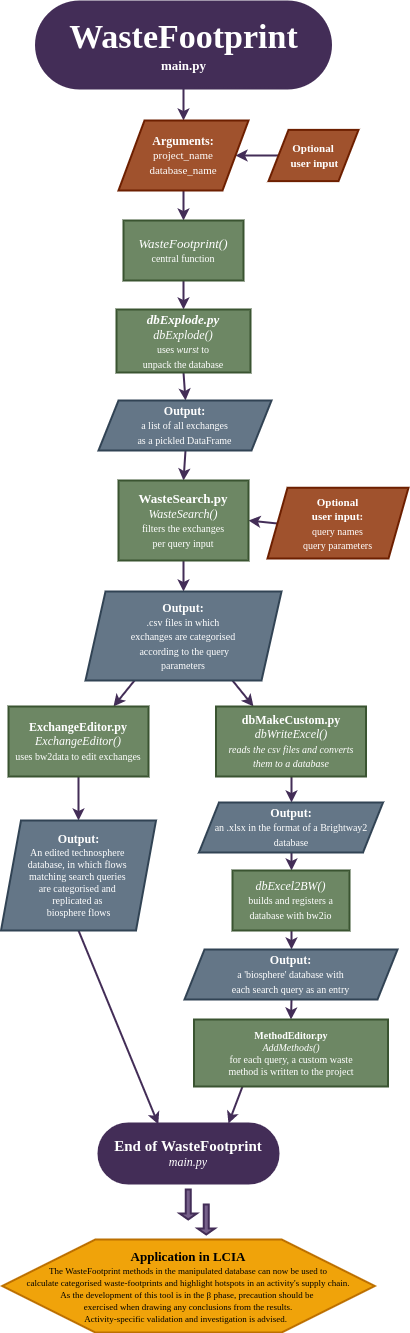

The diagram above was exported from draw.io. Its source (the exported page's mxGraphModel, read from the mxfile embedded in the PNG):
<mxGraphModel dx="874" dy="800" grid="0" gridSize="10" guides="1" tooltips="1" connect="1" arrows="1" fold="1" page="1" pageScale="1" pageWidth="550" pageHeight="1400" background="none" math="0" shadow="0">
  <root>
    <mxCell id="0" />
    <mxCell id="1" parent="0" />
    <mxCell id="7" style="edgeStyle=none;html=1;exitX=0;exitY=0.5;exitDx=0;exitDy=0;entryX=1;entryY=0.5;entryDx=0;entryDy=0;rounded=0;snapToPoint=1;comic=0;fillColor=#76608a;strokeColor=#432D57;labelBackgroundColor=none;strokeWidth=2;spacing=5;fontFamily=Lucida Console;" parent="1" source="2" target="6" edge="1">
      <mxGeometry relative="1" as="geometry">
        <mxPoint x="390" y="99" as="targetPoint" />
      </mxGeometry>
    </mxCell>
    <mxCell id="2" value="&lt;font style=&quot;font-size: 11px;&quot;&gt;&lt;b&gt;Optional&lt;br&gt;&amp;nbsp;user input&lt;/b&gt;&lt;/font&gt;" style="shape=parallelogram;perimeter=parallelogramPerimeter;whiteSpace=wrap;html=1;fixedSize=1;rounded=0;snapToPoint=1;comic=0;fillColor=#a0522d;strokeColor=#6D1F00;fontColor=#ffffff;labelBackgroundColor=none;strokeWidth=2;spacing=5;fontFamily=Lucida Console;" parent="1" vertex="1">
      <mxGeometry x="355" y="148.38" width="90" height="51.25" as="geometry" />
    </mxCell>
    <mxCell id="29" value="" style="edgeStyle=none;html=1;rounded=0;snapToPoint=1;comic=0;fillColor=#76608a;strokeColor=#432D57;labelBackgroundColor=none;strokeWidth=2;spacing=5;fontFamily=Lucida Console;" parent="1" source="3" target="6" edge="1">
      <mxGeometry relative="1" as="geometry" />
    </mxCell>
    <mxCell id="3" value="&lt;b style=&quot;font-size: 34px;&quot;&gt;&lt;font style=&quot;font-size: 34px;&quot;&gt;WasteFootprint&lt;/font&gt;&lt;br&gt;&lt;/b&gt;&lt;b&gt;&lt;font style=&quot;font-size: 13px;&quot;&gt;main.py&lt;/font&gt;&lt;/b&gt;" style="html=1;dashed=0;whitespace=wrap;shape=mxgraph.dfd.start;rounded=0;snapToPoint=1;comic=0;fillColor=#432D57;strokeColor=#432D57;fontColor=#ffffff;labelBackgroundColor=none;strokeWidth=2;whiteSpace=wrap;spacing=5;fontFamily=Lucida Console;" parent="1" vertex="1">
      <mxGeometry x="122.5" y="20" width="295" height="87" as="geometry" />
    </mxCell>
    <mxCell id="22" value="" style="edgeStyle=none;html=1;rounded=0;snapToPoint=1;comic=0;fillColor=#76608a;strokeColor=#432D57;labelBackgroundColor=none;strokeWidth=2;spacing=5;fontFamily=Lucida Console;" parent="1" source="6" target="14" edge="1">
      <mxGeometry relative="1" as="geometry" />
    </mxCell>
    <mxCell id="6" value="&lt;b&gt;Arguments:&lt;br&gt;&lt;/b&gt;&lt;font style=&quot;font-size: 11px;&quot;&gt;project_name&lt;br style=&quot;font-size: 11px;&quot;&gt;database_name&lt;/font&gt;" style="shape=parallelogram;perimeter=parallelogramPerimeter;whiteSpace=wrap;html=1;dashed=0;rounded=0;snapToPoint=1;comic=0;fillColor=#a0522d;strokeColor=#6D1F00;fontColor=#ffffff;labelBackgroundColor=none;strokeWidth=2;spacing=5;fontFamily=Lucida Console;" parent="1" vertex="1">
      <mxGeometry x="205" y="139" width="130" height="70" as="geometry" />
    </mxCell>
    <mxCell id="21" value="" style="edgeStyle=none;html=1;rounded=0;snapToPoint=1;comic=0;fillColor=#76608a;strokeColor=#432D57;labelBackgroundColor=none;strokeWidth=2;spacing=5;fontFamily=Lucida Console;" parent="1" source="14" target="20" edge="1">
      <mxGeometry relative="1" as="geometry" />
    </mxCell>
    <mxCell id="14" value="&lt;i style=&quot;font-size: 13px;&quot;&gt;WasteFootprint()&lt;br&gt;&lt;/i&gt;&lt;font style=&quot;font-size: 10px;&quot;&gt;central function&lt;/font&gt;" style="whiteSpace=wrap;html=1;rounded=0;snapToPoint=1;comic=0;fillColor=#6d8764;strokeColor=#3A5431;fontColor=#ffffff;labelBackgroundColor=none;strokeWidth=2;spacing=5;fontFamily=Lucida Console;" parent="1" vertex="1">
      <mxGeometry x="210" y="239" width="120" height="60" as="geometry" />
    </mxCell>
    <mxCell id="28" value="" style="edgeStyle=none;html=1;rounded=0;snapToPoint=1;comic=0;fillColor=#76608a;strokeColor=#432D57;labelBackgroundColor=none;strokeWidth=2;spacing=5;fontFamily=Lucida Console;" parent="1" source="15" target="26" edge="1">
      <mxGeometry relative="1" as="geometry" />
    </mxCell>
    <mxCell id="15" value="&lt;b style=&quot;font-size: 11px;&quot;&gt;Optional &lt;br&gt;user input:&lt;br&gt;&lt;/b&gt;&lt;font style=&quot;font-size: 10px;&quot;&gt;query names&lt;br&gt;query parameters&lt;/font&gt;" style="shape=parallelogram;perimeter=parallelogramPerimeter;whiteSpace=wrap;html=1;fixedSize=1;rounded=0;snapToPoint=1;comic=0;fillColor=#a0522d;strokeColor=#6D1F00;fontColor=#ffffff;labelBackgroundColor=none;strokeWidth=2;spacing=5;fontFamily=Lucida Console;" parent="1" vertex="1">
      <mxGeometry x="354" y="506.25" width="141" height="70.75" as="geometry" />
    </mxCell>
    <mxCell id="25" value="" style="edgeStyle=none;html=1;rounded=0;snapToPoint=1;comic=0;fillColor=#76608a;strokeColor=#432D57;labelBackgroundColor=none;strokeWidth=2;spacing=5;fontFamily=Lucida Console;" parent="1" source="20" target="24" edge="1">
      <mxGeometry relative="1" as="geometry" />
    </mxCell>
    <mxCell id="20" value="&lt;i&gt;&lt;b&gt;&lt;font style=&quot;font-size: 13px;&quot;&gt;dbExplode.py&lt;/font&gt;&lt;/b&gt;&lt;br&gt;dbExplode()&lt;br&gt;&lt;/i&gt;&lt;font style=&quot;font-size: 10px;&quot;&gt;uses &lt;i&gt;wurst&lt;/i&gt; to&lt;br&gt;unpack the database&lt;/font&gt;" style="whiteSpace=wrap;html=1;rounded=0;snapToPoint=1;comic=0;fillColor=#6d8764;strokeColor=#3A5431;fontColor=#ffffff;labelBackgroundColor=none;strokeWidth=2;spacing=5;fontFamily=Lucida Console;" parent="1" vertex="1">
      <mxGeometry x="203" y="328" width="134" height="63" as="geometry" />
    </mxCell>
    <mxCell id="27" value="" style="edgeStyle=none;html=1;rounded=0;snapToPoint=1;comic=0;fillColor=#76608a;strokeColor=#432D57;labelBackgroundColor=none;strokeWidth=2;spacing=5;fontFamily=Lucida Console;" parent="1" source="24" target="26" edge="1">
      <mxGeometry relative="1" as="geometry" />
    </mxCell>
    <mxCell id="24" value="&lt;b&gt;Output:&lt;/b&gt;&lt;br&gt;&lt;font style=&quot;font-size: 10px;&quot;&gt;a list of all exchanges&lt;br&gt;as a pickled DataFrame&lt;/font&gt;" style="shape=parallelogram;perimeter=parallelogramPerimeter;whiteSpace=wrap;html=1;fixedSize=1;rounded=0;snapToPoint=1;comic=0;fillColor=#647687;strokeColor=#314354;fontColor=#ffffff;labelBackgroundColor=none;strokeWidth=2;spacing=5;fontFamily=Lucida Console;" parent="1" vertex="1">
      <mxGeometry x="185" y="419" width="173" height="50" as="geometry" />
    </mxCell>
    <mxCell id="31" value="" style="edgeStyle=none;html=1;rounded=0;snapToPoint=1;comic=0;fillColor=#76608a;strokeColor=#432D57;labelBackgroundColor=none;strokeWidth=2;spacing=5;fontFamily=Lucida Console;" parent="1" source="26" target="30" edge="1">
      <mxGeometry relative="1" as="geometry" />
    </mxCell>
    <mxCell id="26" value="&lt;font style=&quot;font-size: 13px;&quot;&gt;&lt;b&gt;WasteSearch.py&lt;/b&gt;&lt;br&gt;&lt;/font&gt;&lt;i&gt;WasteSearch()&lt;br&gt;&lt;/i&gt;&lt;font style=&quot;font-size: 10px;&quot;&gt;filters the exchanges&lt;br&gt;per query input&lt;/font&gt;" style="whiteSpace=wrap;html=1;rounded=0;snapToPoint=1;comic=0;fillColor=#6d8764;strokeColor=#3A5431;fontColor=#ffffff;labelBackgroundColor=none;strokeWidth=2;spacing=5;fontFamily=Lucida Console;" parent="1" vertex="1">
      <mxGeometry x="205" y="499" width="130" height="80" as="geometry" />
    </mxCell>
    <mxCell id="56" style="edgeStyle=none;html=1;entryX=0.25;entryY=0;entryDx=0;entryDy=0;fontSize=13;rounded=0;snapToPoint=1;comic=0;fillColor=#76608a;strokeColor=#432D57;labelBackgroundColor=none;strokeWidth=2;spacing=5;fontFamily=Lucida Console;" parent="1" source="30" target="34" edge="1">
      <mxGeometry relative="1" as="geometry" />
    </mxCell>
    <mxCell id="57" style="edgeStyle=none;html=1;fontSize=13;rounded=0;snapToPoint=1;comic=0;fillColor=#76608a;strokeColor=#432D57;labelBackgroundColor=none;strokeWidth=2;spacing=5;fontFamily=Lucida Console;" parent="1" source="30" target="44" edge="1">
      <mxGeometry relative="1" as="geometry" />
    </mxCell>
    <mxCell id="30" value="&lt;b&gt;Output:&lt;br&gt;&lt;/b&gt;&lt;font style=&quot;font-size: 10px;&quot;&gt;.csv files in which&lt;br&gt;exchanges are categorised&lt;br&gt;&amp;nbsp;according to the query&lt;br&gt;parameters&lt;/font&gt;" style="shape=parallelogram;perimeter=parallelogramPerimeter;whiteSpace=wrap;html=1;fixedSize=1;rounded=0;snapToPoint=1;comic=0;fillColor=#647687;strokeColor=#314354;fontColor=#ffffff;labelBackgroundColor=none;strokeWidth=2;spacing=5;fontFamily=Lucida Console;" parent="1" vertex="1">
      <mxGeometry x="172" y="610" width="196" height="89" as="geometry" />
    </mxCell>
    <mxCell id="39" value="" style="edgeStyle=none;html=1;rounded=0;snapToPoint=1;comic=0;fillColor=#76608a;strokeColor=#432D57;labelBackgroundColor=none;strokeWidth=2;spacing=5;fontFamily=Lucida Console;" parent="1" source="34" target="38" edge="1">
      <mxGeometry relative="1" as="geometry" />
    </mxCell>
    <mxCell id="34" value="&lt;b&gt;dbMakeCustom.py&lt;br&gt;&lt;/b&gt;&lt;i&gt;dbWriteExcel()&lt;br&gt;&lt;font style=&quot;font-size: 10px;&quot;&gt;reads the csv files and converts them to a database&lt;/font&gt;&lt;br&gt;&lt;/i&gt;" style="whiteSpace=wrap;movable=1;resizable=1;rotatable=1;deletable=1;editable=1;connectable=1;html=1;rounded=0;snapToPoint=1;comic=0;fillColor=#6d8764;strokeColor=#3A5431;fontColor=#ffffff;labelBackgroundColor=none;strokeWidth=2;spacing=5;fontFamily=Lucida Console;" parent="1" vertex="1">
      <mxGeometry x="302.5" y="725" width="150" height="70" as="geometry" />
    </mxCell>
    <mxCell id="41" value="" style="edgeStyle=none;html=1;rounded=0;snapToPoint=1;comic=0;fillColor=#76608a;strokeColor=#432D57;labelBackgroundColor=none;strokeWidth=2;spacing=5;fontFamily=Lucida Console;" parent="1" source="38" target="40" edge="1">
      <mxGeometry relative="1" as="geometry" />
    </mxCell>
    <mxCell id="38" value="&lt;b&gt;Output:&lt;br&gt;&lt;/b&gt;&lt;font style=&quot;font-size: 10px;&quot;&gt;an .xlsx in the format of a Brightway2 database&lt;/font&gt;" style="shape=parallelogram;perimeter=parallelogramPerimeter;whiteSpace=wrap;html=1;fixedSize=1;rounded=0;snapToPoint=1;comic=0;fillColor=#647687;strokeColor=#314354;fontColor=#ffffff;labelBackgroundColor=none;strokeWidth=2;spacing=5;fontFamily=Lucida Console;" parent="1" vertex="1">
      <mxGeometry x="285.5" y="821" width="184" height="50" as="geometry" />
    </mxCell>
    <mxCell id="43" value="" style="edgeStyle=none;html=1;rounded=0;snapToPoint=1;comic=0;fillColor=#76608a;strokeColor=#432D57;labelBackgroundColor=none;strokeWidth=2;spacing=5;fontFamily=Lucida Console;" parent="1" source="40" target="42" edge="1">
      <mxGeometry relative="1" as="geometry" />
    </mxCell>
    <mxCell id="40" value="&lt;i&gt;dbExcel2BW()&lt;/i&gt;&lt;br&gt;&lt;font style=&quot;font-size: 10px;&quot;&gt;builds and registers a database with bw2io&lt;/font&gt;" style="whiteSpace=wrap;html=1;rounded=0;snapToPoint=1;comic=0;fillColor=#6d8764;strokeColor=#3A5431;fontColor=#ffffff;labelBackgroundColor=none;strokeWidth=2;spacing=5;fontFamily=Lucida Console;" parent="1" vertex="1">
      <mxGeometry x="319" y="889" width="117" height="60" as="geometry" />
    </mxCell>
    <mxCell id="54" value="" style="edgeStyle=none;html=1;entryX=0.5;entryY=0;entryDx=0;entryDy=0;rounded=0;snapToPoint=1;comic=0;fillColor=#76608a;strokeColor=#432D57;labelBackgroundColor=none;strokeWidth=2;spacing=5;fontFamily=Lucida Console;" parent="1" source="42" target="64" edge="1">
      <mxGeometry relative="1" as="geometry">
        <mxPoint x="373.5" y="1045" as="targetPoint" />
      </mxGeometry>
    </mxCell>
    <mxCell id="42" value="&lt;b&gt;Output:&lt;br&gt;&lt;/b&gt;&lt;font style=&quot;font-size: 10px;&quot;&gt;a 'biosphere' database with &lt;br&gt;each search query as an entry&lt;/font&gt;" style="shape=parallelogram;perimeter=parallelogramPerimeter;whiteSpace=wrap;html=1;fixedSize=1;rounded=0;snapToPoint=1;comic=0;fillColor=#647687;strokeColor=#314354;fontColor=#ffffff;labelBackgroundColor=none;strokeWidth=2;spacing=5;fontFamily=Lucida Console;" parent="1" vertex="1">
      <mxGeometry x="271" y="968" width="213" height="50" as="geometry" />
    </mxCell>
    <mxCell id="48" value="" style="edgeStyle=none;html=1;rounded=0;snapToPoint=1;comic=0;fillColor=#76608a;strokeColor=#432D57;labelBackgroundColor=none;strokeWidth=2;spacing=5;fontFamily=Lucida Console;" parent="1" source="44" target="47" edge="1">
      <mxGeometry relative="1" as="geometry" />
    </mxCell>
    <mxCell id="44" value="&lt;b&gt;ExchangeEditor.py&lt;br&gt;&lt;/b&gt;&lt;i&gt;ExchangeEditor()&lt;br&gt;&lt;/i&gt;&lt;font style=&quot;font-size: 10px;&quot;&gt;uses bw2data to edit exchanges&lt;/font&gt;" style="rounded=0;whiteSpace=wrap;html=1;snapToPoint=1;comic=0;fillColor=#6d8764;strokeColor=#3A5431;fontColor=#ffffff;labelBackgroundColor=none;strokeWidth=2;spacing=5;fontFamily=Lucida Console;" parent="1" vertex="1">
      <mxGeometry x="95" y="725" width="140" height="70" as="geometry" />
    </mxCell>
    <mxCell id="55" value="" style="edgeStyle=none;html=1;rounded=0;snapToPoint=1;comic=0;fillColor=#76608a;strokeColor=#432D57;labelBackgroundColor=none;strokeWidth=2;spacing=5;fontFamily=Lucida Console;entryX=0.332;entryY=0.013;entryDx=0;entryDy=0;entryPerimeter=0;" parent="1" source="47" target="51" edge="1">
      <mxGeometry relative="1" as="geometry">
        <mxPoint x="243" y="1137" as="targetPoint" />
      </mxGeometry>
    </mxCell>
    <mxCell id="47" value="&lt;b&gt;Output:&lt;/b&gt;&lt;br&gt;&lt;div style=&quot;font-size: 10px;&quot;&gt;&lt;span style=&quot;&quot;&gt;&lt;font style=&quot;font-size: 10px;&quot;&gt;An edited technosphere&amp;nbsp;&lt;/font&gt;&lt;/span&gt;&lt;/div&gt;&lt;div style=&quot;font-size: 10px;&quot;&gt;&lt;span style=&quot;&quot;&gt;&lt;font style=&quot;font-size: 10px;&quot;&gt;database, in which flows&amp;nbsp;&lt;/font&gt;&lt;/span&gt;&lt;/div&gt;&lt;div style=&quot;font-size: 10px;&quot;&gt;&lt;span style=&quot;&quot;&gt;&lt;font style=&quot;font-size: 10px;&quot;&gt;matching search queries&amp;nbsp;&lt;/font&gt;&lt;/span&gt;&lt;/div&gt;&lt;div style=&quot;font-size: 10px;&quot;&gt;&lt;span style=&quot;&quot;&gt;&lt;font style=&quot;font-size: 10px;&quot;&gt;are categorised and&amp;nbsp;&lt;/font&gt;&lt;/span&gt;&lt;/div&gt;&lt;div style=&quot;font-size: 10px;&quot;&gt;&lt;span style=&quot;&quot;&gt;&lt;font style=&quot;font-size: 10px;&quot;&gt;replicated&amp;nbsp;as&amp;nbsp;&lt;/font&gt;&lt;/span&gt;&lt;/div&gt;&lt;div style=&quot;font-size: 10px;&quot;&gt;&lt;span style=&quot;&quot;&gt;&lt;font style=&quot;font-size: 10px;&quot;&gt;biosphere flows&lt;/font&gt;&lt;/span&gt;&lt;/div&gt;" style="shape=parallelogram;perimeter=parallelogramPerimeter;whiteSpace=wrap;html=1;fixedSize=1;rounded=0;snapToPoint=1;comic=0;fillColor=#647687;strokeColor=#314354;fontColor=#ffffff;labelBackgroundColor=none;strokeWidth=2;spacing=5;fontFamily=Lucida Console;" parent="1" vertex="1">
      <mxGeometry x="87.5" y="839" width="155" height="110" as="geometry" />
    </mxCell>
    <mxCell id="51" value="&lt;font style=&quot;font-size: 15px;&quot;&gt;&lt;b&gt;End of&amp;nbsp;WasteFootprint&lt;/b&gt;&lt;br&gt;&lt;/font&gt;&lt;i&gt;main.py&lt;/i&gt;" style="html=1;dashed=0;whitespace=wrap;shape=mxgraph.dfd.start;rounded=0;snapToPoint=1;comic=0;fillColor=#432D57;strokeColor=#432D57;fontColor=#ffffff;labelBackgroundColor=none;strokeWidth=2;whiteSpace=wrap;spacing=5;fontFamily=Lucida Console;" parent="1" vertex="1">
      <mxGeometry x="185" y="1142" width="180" height="60" as="geometry" />
    </mxCell>
    <mxCell id="59" value="" style="shape=singleArrow;direction=south;whiteSpace=wrap;html=1;fontSize=10;rounded=0;snapToPoint=1;comic=0;fillColor=#76608a;strokeColor=#432D57;fontColor=#ffffff;labelBackgroundColor=none;strokeWidth=2;spacing=5;fontFamily=Lucida Console;" parent="1" vertex="1">
      <mxGeometry x="266.18" y="1208" width="17.12" height="30" as="geometry" />
    </mxCell>
    <mxCell id="62" value="&lt;font style=&quot;font-size: 13px;&quot;&gt;&lt;b&gt;Application in&amp;nbsp;&lt;/b&gt;&lt;b&gt;LCIA&lt;/b&gt;&lt;br&gt;&lt;/font&gt;&lt;font style=&quot;font-size: 9px;&quot;&gt;The WasteFootprint methods in the manipulated database can now be used to &lt;br&gt;calculate categorised waste-footprints and highlight hotspots in an activity's supply chain. &lt;br&gt;As the development of this tool is in the β phase, precaution should be&amp;nbsp;&lt;br&gt;exercised when drawing any conclusions from the results.&lt;br&gt;Activity-specific validation and investigation is advised.&amp;nbsp;&lt;/font&gt;&amp;nbsp;" style="shape=hexagon;perimeter=hexagonPerimeter2;whiteSpace=wrap;html=1;size=0.25;fontSize=10;labelBackgroundColor=none;rounded=0;snapToPoint=1;comic=0;fillColor=#f0a30a;strokeColor=#BD7000;fontColor=#000000;strokeWidth=2;spacing=5;fontFamily=Lucida Console;verticalAlign=top;" parent="1" vertex="1">
      <mxGeometry x="88.76" y="1258" width="372.49" height="93" as="geometry" />
    </mxCell>
    <mxCell id="65" style="edgeStyle=none;html=1;entryX=0.722;entryY=0;entryDx=0;entryDy=0;entryPerimeter=0;fontSize=10;rounded=0;snapToPoint=1;comic=0;fillColor=#76608a;strokeColor=#432D57;labelBackgroundColor=none;strokeWidth=2;spacing=5;fontFamily=Lucida Console;exitX=0.25;exitY=1;exitDx=0;exitDy=0;" parent="1" source="64" target="51" edge="1">
      <mxGeometry relative="1" as="geometry" />
    </mxCell>
    <mxCell id="64" value="&lt;span style=&quot;&quot;&gt;&lt;font style=&quot;font-size: 10px;&quot;&gt;&lt;b&gt;MethodEditor.py&lt;/b&gt;&lt;br&gt;&lt;i&gt;AddMethods()&lt;br&gt;&lt;/i&gt;for each query, a custom waste&lt;br&gt;method is written to the project&lt;br&gt;&lt;/font&gt;&lt;/span&gt;" style="html=1;dashed=0;whitespace=wrap;labelBackgroundColor=none;fontSize=10;rounded=0;snapToPoint=1;comic=0;fillColor=#6d8764;strokeColor=#3A5431;fontColor=#ffffff;strokeWidth=2;whiteSpace=wrap;spacing=5;fontFamily=Lucida Console;" parent="1" vertex="1">
      <mxGeometry x="280.5" y="1038" width="194" height="67" as="geometry" />
    </mxCell>
    <mxCell id="eWnoPjXooAndC6K8hpsd-65" value="" style="shape=singleArrow;direction=south;whiteSpace=wrap;html=1;fontSize=10;rounded=0;snapToPoint=1;comic=0;fillColor=#76608a;strokeColor=#432D57;fontColor=#ffffff;labelBackgroundColor=none;strokeWidth=2;spacing=5;fontFamily=Lucida Console;" parent="1" vertex="1">
      <mxGeometry x="284.18" y="1223" width="17.12" height="30" as="geometry" />
    </mxCell>
  </root>
</mxGraphModel>